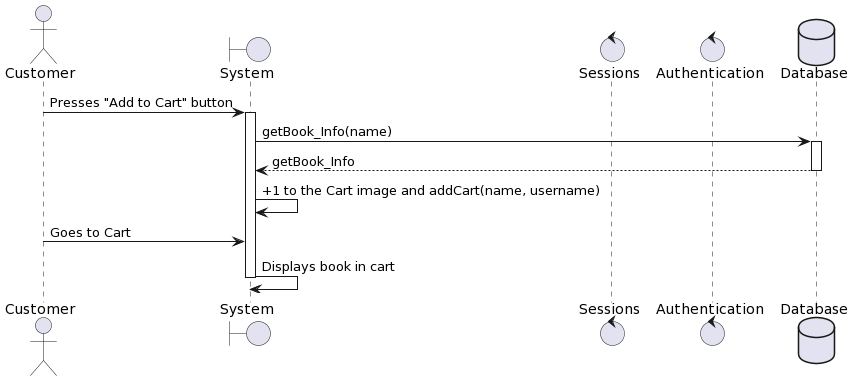

The diagram above was rendered by PlantUML. Its source (embedded in the PNG):
@startuml
actor Customer
boundary "System" as system
control "Sessions" as sessions
control "Authentication" as auth
database "Database" as db
Customer -> system: Presses "Add to Cart" button
activate system
system -> db: getBook_Info(name)
activate db
db --> system: getBook_Info
deactivate db
system -> system: +1 to the Cart image and addCart(name, username)
Customer -> system: Goes to Cart
system -> system: Displays book in cart
deactivate system
@enduml